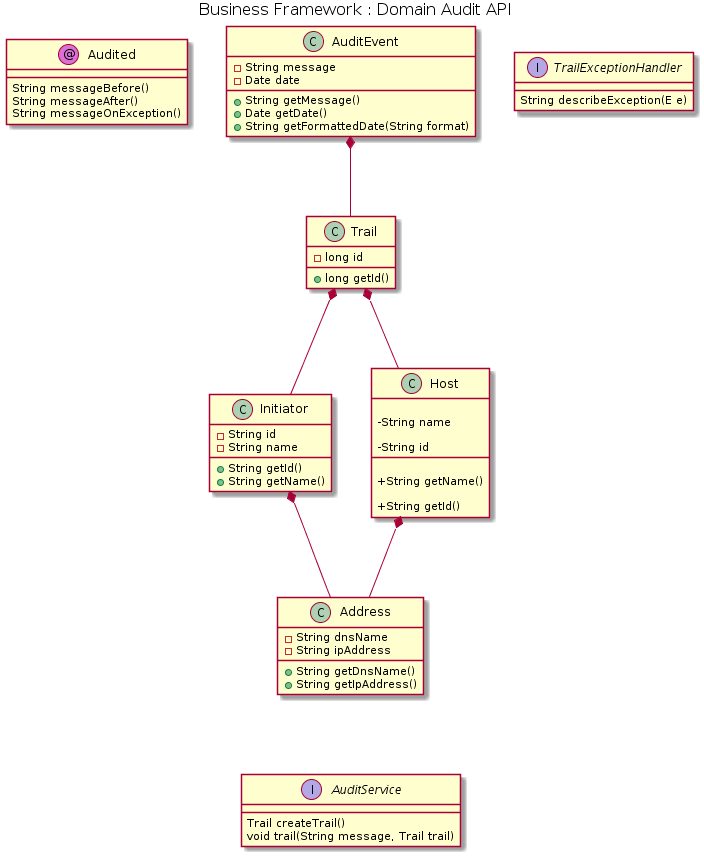

The diagram above was rendered by PlantUML. Its source (embedded in the PNG):
@startuml




skinparam nodesep 40
skinparam ranksep 80

skinParam circledCharacterFontColor black
skinParam circledCharacterFontSize 12
skinParam circledCharacterFontStyle normal
skinParam circledCharacterFontName Plain
skinParam circledCharacterRadius 10

skinParam titleFontColor black
skinParam titleFontSize  16
skinParam titleFontStyle normal
'skinParam titleFontName 

skinParam packageFontColor black
skinParam packageFontSize  14
skinParam packageFontStyle normal
'skinParam packageFontName

title Business Framework : Domain Audit API

class Audited << (@,orchid) >> {
	String messageBefore()
	String messageAfter()
	String messageOnException()
}




class AuditEvent {
	-String message
	-Date date
	
	+String getMessage()	
	+Date getDate()
	+String getFormattedDate(String format)
}
 
interface TrailExceptionHandler {
	String describeException(E e)
}
 
class Trail {
	-long id
	+long getId()
}

class Initiator {
	-String id
	-String name
	+String getId()
	+String getName()
}

class Host {

	-String name
	-String id

	+String getName()
	+String getId()
}

class Address {
	-String dnsName
	-String ipAddress		
	+String getDnsName()
	+String getIpAddress()
}

AuditEvent *-- Trail
Trail *-- Initiator
Trail *-- Host
Initiator *-- Address
Host *-- Address


interface AuditService {
	Trail createTrail()
	void trail(String message, Trail trail)
}

Address -[hidden]- AuditService


@enduml